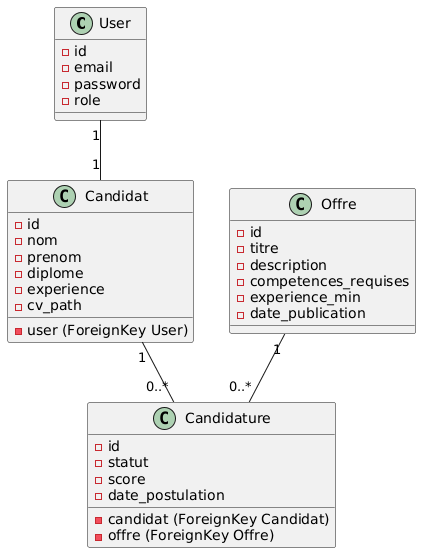

The diagram above was rendered by PlantUML. Its source (embedded in the PNG):
@startuml
class User {
  - id
  - email
  - password
  - role
}

class Candidat {
  - id
  - user (ForeignKey User)
  - nom
  - prenom
  - diplome
  - experience
  - cv_path
}

class Offre {
  - id
  - titre
  - description
  - competences_requises
  - experience_min
  - date_publication
}

class Candidature {
  - id
  - candidat (ForeignKey Candidat)
  - offre (ForeignKey Offre)
  - statut
  - score
  - date_postulation
}

User "1" -- "1" Candidat
Candidat "1" -- "0..*" Candidature
Offre "1" -- "0..*" Candidature
@enduml